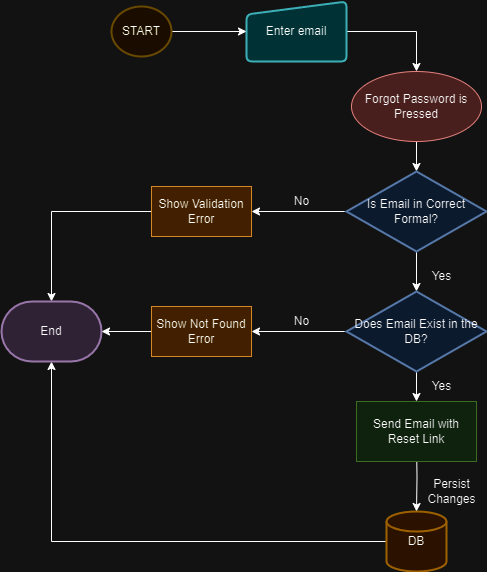

The diagram above was exported from draw.io. Its source (the exported page's mxGraphModel, read from the mxfile embedded in the PNG):
<mxGraphModel dx="1434" dy="750" grid="1" gridSize="10" guides="1" tooltips="1" connect="1" arrows="1" fold="1" page="1" pageScale="1" pageWidth="827" pageHeight="1169" math="0" shadow="0">
  <root>
    <mxCell id="0" />
    <mxCell id="1" parent="0" />
    <mxCell id="75uyfk44gSbij0Wu1246-85" style="edgeStyle=orthogonalEdgeStyle;rounded=0;orthogonalLoop=1;jettySize=auto;html=1;entryX=0.5;entryY=0;entryDx=0;entryDy=0;entryPerimeter=0;" edge="1" parent="1" source="75uyfk44gSbij0Wu1246-1" target="75uyfk44gSbij0Wu1246-2">
      <mxGeometry relative="1" as="geometry" />
    </mxCell>
    <mxCell id="75uyfk44gSbij0Wu1246-1" value="Forgot Password is Pressed" style="ellipse;whiteSpace=wrap;html=1;fillColor=#f8cecc;strokeColor=#b85450;fillStyle=auto;" vertex="1" parent="1">
      <mxGeometry x="360" y="100" width="130" height="70" as="geometry" />
    </mxCell>
    <mxCell id="75uyfk44gSbij0Wu1246-22" style="edgeStyle=orthogonalEdgeStyle;rounded=0;orthogonalLoop=1;jettySize=auto;html=1;entryX=1;entryY=0.5;entryDx=0;entryDy=0;" edge="1" parent="1" source="75uyfk44gSbij0Wu1246-2" target="75uyfk44gSbij0Wu1246-6">
      <mxGeometry relative="1" as="geometry" />
    </mxCell>
    <mxCell id="75uyfk44gSbij0Wu1246-117" style="edgeStyle=orthogonalEdgeStyle;rounded=0;orthogonalLoop=1;jettySize=auto;html=1;entryX=0.5;entryY=0;entryDx=0;entryDy=0;entryPerimeter=0;" edge="1" parent="1" source="75uyfk44gSbij0Wu1246-2" target="75uyfk44gSbij0Wu1246-116">
      <mxGeometry relative="1" as="geometry" />
    </mxCell>
    <mxCell id="75uyfk44gSbij0Wu1246-2" value="Is Email in Correct Formal?" style="strokeWidth=2;html=1;shape=mxgraph.flowchart.decision;whiteSpace=wrap;fillColor=#dae8fc;strokeColor=#6c8ebf;" vertex="1" parent="1">
      <mxGeometry x="355" y="200" width="140" height="80" as="geometry" />
    </mxCell>
    <mxCell id="75uyfk44gSbij0Wu1246-113" style="edgeStyle=orthogonalEdgeStyle;rounded=0;orthogonalLoop=1;jettySize=auto;html=1;entryX=0.5;entryY=0;entryDx=0;entryDy=0;entryPerimeter=0;" edge="1" parent="1" source="75uyfk44gSbij0Wu1246-6" target="75uyfk44gSbij0Wu1246-44">
      <mxGeometry relative="1" as="geometry" />
    </mxCell>
    <mxCell id="75uyfk44gSbij0Wu1246-6" value="Show Validation Error" style="rounded=0;whiteSpace=wrap;html=1;fillColor=#fad7ac;strokeColor=#b46504;" vertex="1" parent="1">
      <mxGeometry x="160" y="215" width="100" height="50" as="geometry" />
    </mxCell>
    <mxCell id="75uyfk44gSbij0Wu1246-84" style="edgeStyle=orthogonalEdgeStyle;rounded=0;orthogonalLoop=1;jettySize=auto;html=1;entryX=0.5;entryY=0;entryDx=0;entryDy=0;" edge="1" parent="1" source="75uyfk44gSbij0Wu1246-9" target="75uyfk44gSbij0Wu1246-1">
      <mxGeometry relative="1" as="geometry" />
    </mxCell>
    <mxCell id="75uyfk44gSbij0Wu1246-9" value="Enter email" style="html=1;strokeWidth=2;shape=manualInput;whiteSpace=wrap;rounded=1;size=13;arcSize=11;fillColor=#b0e3e6;strokeColor=#0e8088;" vertex="1" parent="1">
      <mxGeometry x="255" y="30" width="100" height="60" as="geometry" />
    </mxCell>
    <mxCell id="75uyfk44gSbij0Wu1246-25" value="No" style="text;html=1;align=center;verticalAlign=middle;resizable=0;points=[];autosize=1;strokeColor=none;fillColor=none;" vertex="1" parent="1">
      <mxGeometry x="290" y="215" width="40" height="30" as="geometry" />
    </mxCell>
    <mxCell id="75uyfk44gSbij0Wu1246-114" style="edgeStyle=orthogonalEdgeStyle;rounded=0;orthogonalLoop=1;jettySize=auto;html=1;entryX=0.5;entryY=1;entryDx=0;entryDy=0;entryPerimeter=0;" edge="1" parent="1" source="75uyfk44gSbij0Wu1246-41" target="75uyfk44gSbij0Wu1246-44">
      <mxGeometry relative="1" as="geometry" />
    </mxCell>
    <mxCell id="75uyfk44gSbij0Wu1246-41" value="DB" style="strokeWidth=2;html=1;shape=mxgraph.flowchart.database;whiteSpace=wrap;fillColor=#ffe6cc;strokeColor=#d79b00;" vertex="1" parent="1">
      <mxGeometry x="395" y="540" width="60" height="60" as="geometry" />
    </mxCell>
    <mxCell id="75uyfk44gSbij0Wu1246-43" value="Persist &lt;br&gt;Changes" style="text;html=1;align=center;verticalAlign=middle;resizable=0;points=[];autosize=1;strokeColor=none;fillColor=none;" vertex="1" parent="1">
      <mxGeometry x="425" y="500" width="70" height="40" as="geometry" />
    </mxCell>
    <mxCell id="75uyfk44gSbij0Wu1246-44" value="End" style="strokeWidth=2;html=1;shape=mxgraph.flowchart.terminator;whiteSpace=wrap;fillColor=#e1d5e7;strokeColor=#9673a6;" vertex="1" parent="1">
      <mxGeometry x="10" y="330" width="100" height="60" as="geometry" />
    </mxCell>
    <mxCell id="75uyfk44gSbij0Wu1246-83" style="edgeStyle=orthogonalEdgeStyle;rounded=0;orthogonalLoop=1;jettySize=auto;html=1;entryX=0;entryY=0.5;entryDx=0;entryDy=0;" edge="1" parent="1" source="75uyfk44gSbij0Wu1246-82" target="75uyfk44gSbij0Wu1246-9">
      <mxGeometry relative="1" as="geometry" />
    </mxCell>
    <mxCell id="75uyfk44gSbij0Wu1246-82" value="START" style="strokeWidth=2;html=1;shape=mxgraph.flowchart.start_2;whiteSpace=wrap;fillColor=#fff2cc;strokeColor=#d6b656;" vertex="1" parent="1">
      <mxGeometry x="120" y="35" width="60" height="50" as="geometry" />
    </mxCell>
    <mxCell id="75uyfk44gSbij0Wu1246-110" style="edgeStyle=orthogonalEdgeStyle;rounded=0;orthogonalLoop=1;jettySize=auto;html=1;entryX=0.5;entryY=0;entryDx=0;entryDy=0;entryPerimeter=0;" edge="1" parent="1" target="75uyfk44gSbij0Wu1246-41">
      <mxGeometry relative="1" as="geometry">
        <mxPoint x="425" y="470" as="sourcePoint" />
      </mxGeometry>
    </mxCell>
    <mxCell id="75uyfk44gSbij0Wu1246-122" style="edgeStyle=orthogonalEdgeStyle;rounded=0;orthogonalLoop=1;jettySize=auto;html=1;entryX=1;entryY=0.5;entryDx=0;entryDy=0;" edge="1" parent="1" source="75uyfk44gSbij0Wu1246-116" target="75uyfk44gSbij0Wu1246-121">
      <mxGeometry relative="1" as="geometry" />
    </mxCell>
    <mxCell id="75uyfk44gSbij0Wu1246-125" style="edgeStyle=orthogonalEdgeStyle;rounded=0;orthogonalLoop=1;jettySize=auto;html=1;entryX=0.5;entryY=0;entryDx=0;entryDy=0;" edge="1" parent="1" source="75uyfk44gSbij0Wu1246-116" target="75uyfk44gSbij0Wu1246-124">
      <mxGeometry relative="1" as="geometry" />
    </mxCell>
    <mxCell id="75uyfk44gSbij0Wu1246-116" value="Does Email Exist in the DB?" style="strokeWidth=2;html=1;shape=mxgraph.flowchart.decision;whiteSpace=wrap;fillColor=#dae8fc;strokeColor=#6c8ebf;" vertex="1" parent="1">
      <mxGeometry x="355" y="320" width="140" height="80" as="geometry" />
    </mxCell>
    <mxCell id="75uyfk44gSbij0Wu1246-118" value="Yes" style="text;html=1;align=center;verticalAlign=middle;resizable=0;points=[];autosize=1;strokeColor=none;fillColor=none;" vertex="1" parent="1">
      <mxGeometry x="430" y="290" width="40" height="30" as="geometry" />
    </mxCell>
    <mxCell id="75uyfk44gSbij0Wu1246-119" value="No" style="text;html=1;align=center;verticalAlign=middle;resizable=0;points=[];autosize=1;strokeColor=none;fillColor=none;" vertex="1" parent="1">
      <mxGeometry x="290" y="335" width="40" height="30" as="geometry" />
    </mxCell>
    <mxCell id="75uyfk44gSbij0Wu1246-120" value="Yes" style="text;html=1;align=center;verticalAlign=middle;resizable=0;points=[];autosize=1;strokeColor=none;fillColor=none;" vertex="1" parent="1">
      <mxGeometry x="430" y="400" width="40" height="30" as="geometry" />
    </mxCell>
    <mxCell id="75uyfk44gSbij0Wu1246-126" style="edgeStyle=orthogonalEdgeStyle;rounded=0;orthogonalLoop=1;jettySize=auto;html=1;entryX=1;entryY=0.5;entryDx=0;entryDy=0;entryPerimeter=0;" edge="1" parent="1" source="75uyfk44gSbij0Wu1246-121" target="75uyfk44gSbij0Wu1246-44">
      <mxGeometry relative="1" as="geometry" />
    </mxCell>
    <mxCell id="75uyfk44gSbij0Wu1246-121" value="Show Not Found Error" style="rounded=0;whiteSpace=wrap;html=1;fillColor=#fad7ac;strokeColor=#b46504;" vertex="1" parent="1">
      <mxGeometry x="160" y="335" width="100" height="50" as="geometry" />
    </mxCell>
    <mxCell id="75uyfk44gSbij0Wu1246-124" value="Send Email with Reset Link" style="rounded=0;whiteSpace=wrap;html=1;fillColor=#d5e8d4;strokeColor=#82b366;" vertex="1" parent="1">
      <mxGeometry x="365" y="430" width="120" height="60" as="geometry" />
    </mxCell>
  </root>
</mxGraphModel>